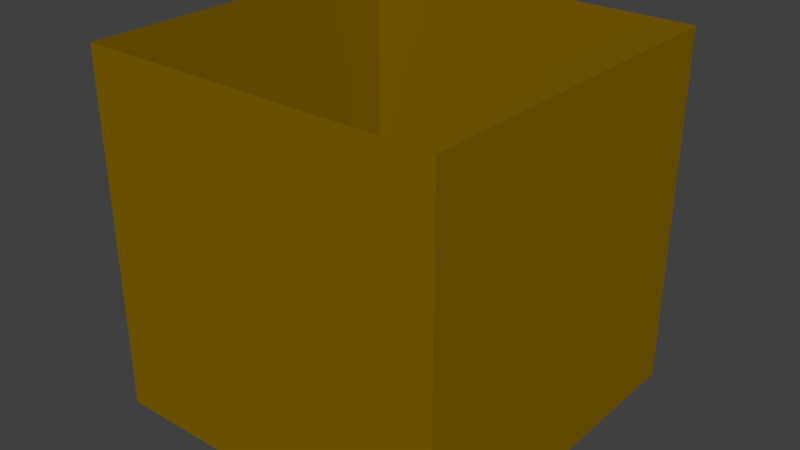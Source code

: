 # Source: 2-2dark.blend  (saved by Blender 2.78.0; exported with 4.5.12 LTS)
import bpy
from mathutils import Matrix  # noqa: F401  (used for matrix-valued properties, if any)

bpy.ops.wm.read_factory_settings(use_empty=True)
scene = bpy.context.scene
scene.name = 'Scene'

# ---- collections
col_collection_1 = bpy.data.collections.new('Collection 1'); scene.collection.children.link(col_collection_1)

# ---- materials (node trees are filled in below, after node groups)
mat_material = bpy.data.materials.new('Material')
mat_material.alpha_threshold = 0.0
mat_material.use_transparent_shadow = False
mat_material.diffuse_color = (0.2258, 0.1284, 0.0, 1.0)
mat_material.roughness = 0.5
mat_material.line_color = (0.0, 0.0, 0.0, 1.0)

# ---- material node trees

# ---- world
world_world = bpy.data.worlds.new('World'); scene.world = world_world
world_world.color = (0.05088, 0.05088, 0.05088)
world_world.use_sun_shadow = False
world_world.sun_shadow_jitter_overblur = 0.0
world_world.cycles.sampling_method = 'MANUAL'

# ---- meshes
me_2_2dark = bpy.data.meshes.new('2-2Dark')
me_2_2dark.from_pydata([(-128.0, 128.0, 0.0), (-128.0, -128.0, 0.0), (-128.0, -128.0, -256.0), (-128.0, 128.0, -256.0), (128.0, -128.0, 0.0), (128.0, -128.0, -256.0), (128.0, 128.0, 0.0), (128.0, 128.0, -256.0)], [], [(5, 4, 1, 2), (5, 2, 3, 7), (2, 1, 0, 3), (7, 3, 0, 6), (7, 6, 4, 5)])
me_2_2dark.materials.append(mat_material)
me_2_2dark.use_remesh_preserve_volume = False
me_2_2dark.use_remesh_preserve_attributes = False
me_2_2dark.use_mirror_vertex_groups = False
me_2_2dark.update()

# ---- objects
ob_2_2dark = bpy.data.objects.new('2-2Dark', me_2_2dark)

# ---- transforms, parenting, visibility, modifiers, constraints
ob_2_2dark.location = (0.0, 0.0, 0.0)
ob_2_2dark.lineart.crease_threshold = 0.0

# ---- collection membership
col_collection_1.objects.link(ob_2_2dark)

# ---- scene / render settings (as saved in the file)
scene.frame_start = 1; scene.frame_end = 250; scene.frame_set(1)
scene.render.engine = 'BLENDER_EEVEE_NEXT'
scene.render.resolution_percentage = 50
scene.render.dither_intensity = 0.0
scene.cycles.use_denoising = False
scene.cycles.samples = 128
scene.cycles.sampling_pattern = 'TABULATED_SOBOL'
scene.cycles.light_sampling_threshold = 0.0
scene.cycles.use_adaptive_sampling = False
scene.cycles.use_light_tree = False
scene.cycles.blur_glossy = 0.0
scene.cycles.sample_clamp_indirect = 0.0
scene.view_settings.view_transform = 'Standard'
bpy.context.view_layer.update()

# ---- added for rendering (the .blend has no active camera and no usable light): camera, sun
cam_auto = bpy.data.cameras.new('AutoCamera')
cam_auto.lens = 50.0
cam_auto.sensor_width = 36.0
cam_auto.clip_end = 7199.84
ob_auto_camera = bpy.data.objects.new('AutoCamera', cam_auto)
scene.collection.objects.link(ob_auto_camera)
ob_auto_camera.location = (410.249, -492.299, 200.199)
ob_auto_camera.rotation_euler = (1.09748, -7.21219e-08, 0.694738)
scene.camera = ob_auto_camera
light_auto_sun = bpy.data.lights.new('AutoSun', 'SUN')
light_auto_sun.energy = 3.0
light_auto_sun.angle = 0.0523599
ob_auto_sun = bpy.data.objects.new('AutoSun', light_auto_sun)
scene.collection.objects.link(ob_auto_sun)
ob_auto_sun.rotation_euler = (0.872665, 0.174533, 0.523599)
bpy.context.view_layer.update()
